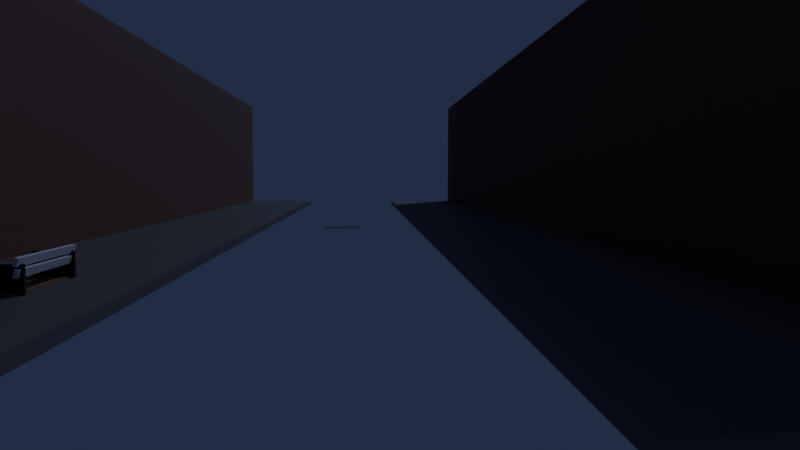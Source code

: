 # Source: link-append.blend  (saved by Blender 5.2.45; exported with 4.5.12 LTS)
import bpy
from mathutils import Matrix  # noqa: F401  (used for matrix-valued properties, if any)

bpy.ops.wm.read_factory_settings(use_empty=True)
scene = bpy.context.scene
scene.name = 'Scene'
col_street_lamp = bpy.data.collections.new('Street Lamp')  # instanced only; not linked into the scene

# ---- materials (node trees are filled in below, after node groups)
mat_cobblestone = bpy.data.materials.new('Cobblestone')
mat_cobblestone.diffuse_color = (0.09, 0.08, 0.075, 1.0)
mat_pavement__1 = bpy.data.materials.new('Pavement -1')
mat_pavement__1.diffuse_color = (0.16, 0.15, 0.14, 1.0)
mat_brick__1 = bpy.data.materials.new('Brick -1')
mat_brick__1.diffuse_color = (0.22, 0.09, 0.06, 1.0)
mat_pavement_1 = bpy.data.materials.new('Pavement 1')
mat_pavement_1.diffuse_color = (0.16, 0.15, 0.14, 1.0)
mat_brick_1 = bpy.data.materials.new('Brick 1')
mat_brick_1.diffuse_color = (0.22, 0.09, 0.06, 1.0)
mat_weathered_wood = bpy.data.materials.new('Weathered Wood')
mat_weathered_wood.diffuse_color = (0.32, 0.18, 0.09, 1.0)
mat_iron = bpy.data.materials.new('Iron')
mat_iron.diffuse_color = (0.02, 0.022, 0.025, 1.0)

# ---- material node trees
mat_cobblestone.use_nodes = True; mat_cobblestone.node_tree.nodes.clear()
_N = mat_cobblestone.node_tree.nodes; _L = mat_cobblestone.node_tree.links
n0 = _N.new('ShaderNodeBsdfPrincipled'); n0.name = 'Principled BSDF'; n0.location = (-200, 100)
n0.inputs[0].default_value = (0.09, 0.08, 0.075, 1.0)
n0.inputs[2].default_value = 0.25
n0.inputs[10].default_value = 0.005
n1 = _N.new('ShaderNodeOutputMaterial'); n1.name = 'Material Output'; n1.location = (200, 100)
_L.new(n0.outputs[0], n1.inputs[0])
n1.is_active_output = True
mat_pavement__1.use_nodes = True; mat_pavement__1.node_tree.nodes.clear()
_N = mat_pavement__1.node_tree.nodes; _L = mat_pavement__1.node_tree.links
n0 = _N.new('ShaderNodeBsdfPrincipled'); n0.name = 'Principled BSDF'; n0.location = (-200, 100)
n0.inputs[0].default_value = (0.16, 0.15, 0.14, 1.0)
n0.inputs[2].default_value = 0.6
n0.inputs[10].default_value = 0.005
n1 = _N.new('ShaderNodeOutputMaterial'); n1.name = 'Material Output'; n1.location = (200, 100)
_L.new(n0.outputs[0], n1.inputs[0])
n1.is_active_output = True
mat_brick__1.use_nodes = True; mat_brick__1.node_tree.nodes.clear()
_N = mat_brick__1.node_tree.nodes; _L = mat_brick__1.node_tree.links
n0 = _N.new('ShaderNodeBsdfPrincipled'); n0.name = 'Principled BSDF'; n0.location = (-200, 100)
n0.inputs[0].default_value = (0.22, 0.09, 0.06, 1.0)
n0.inputs[2].default_value = 0.8
n0.inputs[10].default_value = 0.005
n1 = _N.new('ShaderNodeOutputMaterial'); n1.name = 'Material Output'; n1.location = (200, 100)
_L.new(n0.outputs[0], n1.inputs[0])
n1.is_active_output = True
mat_pavement_1.use_nodes = True; mat_pavement_1.node_tree.nodes.clear()
_N = mat_pavement_1.node_tree.nodes; _L = mat_pavement_1.node_tree.links
n0 = _N.new('ShaderNodeBsdfPrincipled'); n0.name = 'Principled BSDF'; n0.location = (-200, 100)
n0.inputs[0].default_value = (0.16, 0.15, 0.14, 1.0)
n0.inputs[2].default_value = 0.6
n0.inputs[10].default_value = 0.005
n1 = _N.new('ShaderNodeOutputMaterial'); n1.name = 'Material Output'; n1.location = (200, 100)
_L.new(n0.outputs[0], n1.inputs[0])
n1.is_active_output = True
mat_brick_1.use_nodes = True; mat_brick_1.node_tree.nodes.clear()
_N = mat_brick_1.node_tree.nodes; _L = mat_brick_1.node_tree.links
n0 = _N.new('ShaderNodeBsdfPrincipled'); n0.name = 'Principled BSDF'; n0.location = (-200, 100)
n0.inputs[0].default_value = (0.22, 0.09, 0.06, 1.0)
n0.inputs[2].default_value = 0.8
n0.inputs[10].default_value = 0.005
n1 = _N.new('ShaderNodeOutputMaterial'); n1.name = 'Material Output'; n1.location = (200, 100)
_L.new(n0.outputs[0], n1.inputs[0])
n1.is_active_output = True
mat_weathered_wood.use_nodes = True; mat_weathered_wood.node_tree.nodes.clear()
_N = mat_weathered_wood.node_tree.nodes; _L = mat_weathered_wood.node_tree.links
n0 = _N.new('ShaderNodeBsdfPrincipled'); n0.name = 'Principled BSDF'; n0.location = (-200, 100)
n0.inputs[0].default_value = (0.32, 0.18, 0.09, 1.0)
n0.inputs[2].default_value = 0.7
n0.inputs[10].default_value = 0.005
n1 = _N.new('ShaderNodeOutputMaterial'); n1.name = 'Material Output'; n1.location = (200, 100)
_L.new(n0.outputs[0], n1.inputs[0])
n1.is_active_output = True
mat_iron.use_nodes = True; mat_iron.node_tree.nodes.clear()
_N = mat_iron.node_tree.nodes; _L = mat_iron.node_tree.links
n0 = _N.new('ShaderNodeBsdfPrincipled'); n0.name = 'Principled BSDF'; n0.location = (-200, 100)
n0.inputs[0].default_value = (0.02, 0.022, 0.025, 1.0)
n0.inputs[1].default_value = 1.0
n0.inputs[2].default_value = 0.35
n0.inputs[10].default_value = 0.005
n1 = _N.new('ShaderNodeOutputMaterial'); n1.name = 'Material Output'; n1.location = (200, 100)
_L.new(n0.outputs[0], n1.inputs[0])
n1.is_active_output = True

# ---- world
world_dusk = bpy.data.worlds.new('Dusk'); scene.world = world_dusk
world_dusk.use_nodes = True; world_dusk.node_tree.nodes.clear()
_N = world_dusk.node_tree.nodes; _L = world_dusk.node_tree.links
n0 = _N.new('ShaderNodeBackground'); n0.name = 'Background'; n0.location = (-200, 100)
n0.inputs[0].default_value = (0.035, 0.05, 0.11, 1.0)
n0.inputs[1].default_value = 0.6
n1 = _N.new('ShaderNodeOutputWorld'); n1.name = 'World Output'; n1.location = (200, 100)
_L.new(n0.outputs[0], n1.inputs[0])
n1.is_active_output = True
world_dusk.color = (0.03, 0.045, 0.09)

# ---- cameras
cam_camera = bpy.data.cameras.new('Camera')
cam_camera.lens = 32.0

# ---- lights
light_moon = bpy.data.lights.new('Moon', 'SUN')
light_moon.color = (0.55, 0.65, 1.0)
light_moon.angle = 0.03491
light_moon.energy = 0.6

# ---- meshes
me_road = bpy.data.meshes.new('Road')
me_road.from_pydata([(-0.5, -0.5, 0.0), (0.5, -0.5, 0.0), (-0.5, 0.5, 0.0), (0.5, 0.5, 0.0)], [], [(0, 1, 3, 2)])
_uv = me_road.uv_layers.new(name='UVMap')
_uv.uv.foreach_set('vector', [0.0, 0.0, 1.0, 0.0, 1.0, 1.0, 0.0, 1.0])
me_road.materials.append(mat_cobblestone)
me_road.update()
me_pavement_left = bpy.data.meshes.new('Pavement Left')
me_pavement_left.from_pydata([(-1.5, -17.0, -0.08), (-1.5, -17.0, 0.08), (-1.5, 17.0, -0.08), (-1.5, 17.0, 0.08), (1.5, -17.0, -0.08), (1.5, -17.0, 0.08), (1.5, 17.0, -0.08), (1.5, 17.0, 0.08)], [], [(0, 1, 3, 2), (2, 3, 7, 6), (6, 7, 5, 4), (4, 5, 1, 0), (2, 6, 4, 0), (7, 3, 1, 5)])
_uv = me_pavement_left.uv_layers.new(name='UVMap')
_uv.uv.foreach_set('vector', [0.375, 0.0, 0.625, 0.0, 0.625, 0.25, 0.375, 0.25, 0.375, 0.25, 0.625, 0.25, 0.625, 0.5, 0.375, 0.5, 0.375, 0.5, 0.625, 0.5, 0.625, 0.75, 0.375, 0.75, 0.375, 0.75, 0.625, 0.75, 0.625, 1.0, 0.375, 1.0, 0.125, 0.5, 0.375, 0.5, 0.375, 0.75, 0.125, 0.75, 0.625, 0.5, 0.875, 0.5, 0.875, 0.75, 0.625, 0.75])
me_pavement_left.materials.append(mat_pavement__1)
me_pavement_left.update()
me_houses_left = bpy.data.meshes.new('Houses Left')
me_houses_left.from_pydata([(-2.4, -17.0, -2.5), (-2.4, -17.0, 2.5), (-2.4, 17.0, -2.5), (-2.4, 17.0, 2.5), (2.4, -17.0, -2.5), (2.4, -17.0, 2.5), (2.4, 17.0, -2.5), (2.4, 17.0, 2.5)], [], [(0, 1, 3, 2), (2, 3, 7, 6), (6, 7, 5, 4), (4, 5, 1, 0), (2, 6, 4, 0), (7, 3, 1, 5)])
_uv = me_houses_left.uv_layers.new(name='UVMap')
_uv.uv.foreach_set('vector', [0.375, 0.0, 0.625, 0.0, 0.625, 0.25, 0.375, 0.25, 0.375, 0.25, 0.625, 0.25, 0.625, 0.5, 0.375, 0.5, 0.375, 0.5, 0.625, 0.5, 0.625, 0.75, 0.375, 0.75, 0.375, 0.75, 0.625, 0.75, 0.625, 1.0, 0.375, 1.0, 0.125, 0.5, 0.375, 0.5, 0.375, 0.75, 0.125, 0.75, 0.625, 0.5, 0.875, 0.5, 0.875, 0.75, 0.625, 0.75])
me_houses_left.materials.append(mat_brick__1)
me_houses_left.update()
me_pavement_right = bpy.data.meshes.new('Pavement Right')
me_pavement_right.from_pydata([(-1.5, -17.0, -0.08), (-1.5, -17.0, 0.08), (-1.5, 17.0, -0.08), (-1.5, 17.0, 0.08), (1.5, -17.0, -0.08), (1.5, -17.0, 0.08), (1.5, 17.0, -0.08), (1.5, 17.0, 0.08)], [], [(0, 1, 3, 2), (2, 3, 7, 6), (6, 7, 5, 4), (4, 5, 1, 0), (2, 6, 4, 0), (7, 3, 1, 5)])
_uv = me_pavement_right.uv_layers.new(name='UVMap')
_uv.uv.foreach_set('vector', [0.375, 0.0, 0.625, 0.0, 0.625, 0.25, 0.375, 0.25, 0.375, 0.25, 0.625, 0.25, 0.625, 0.5, 0.375, 0.5, 0.375, 0.5, 0.625, 0.5, 0.625, 0.75, 0.375, 0.75, 0.375, 0.75, 0.625, 0.75, 0.625, 1.0, 0.375, 1.0, 0.125, 0.5, 0.375, 0.5, 0.375, 0.75, 0.125, 0.75, 0.625, 0.5, 0.875, 0.5, 0.875, 0.75, 0.625, 0.75])
me_pavement_right.materials.append(mat_pavement_1)
me_pavement_right.update()
me_houses_right = bpy.data.meshes.new('Houses Right')
me_houses_right.from_pydata([(-2.4, -17.0, -2.5), (-2.4, -17.0, 2.5), (-2.4, 17.0, -2.5), (-2.4, 17.0, 2.5), (2.4, -17.0, -2.5), (2.4, -17.0, 2.5), (2.4, 17.0, -2.5), (2.4, 17.0, 2.5)], [], [(0, 1, 3, 2), (2, 3, 7, 6), (6, 7, 5, 4), (4, 5, 1, 0), (2, 6, 4, 0), (7, 3, 1, 5)])
_uv = me_houses_right.uv_layers.new(name='UVMap')
_uv.uv.foreach_set('vector', [0.375, 0.0, 0.625, 0.0, 0.625, 0.25, 0.375, 0.25, 0.375, 0.25, 0.625, 0.25, 0.625, 0.5, 0.375, 0.5, 0.375, 0.5, 0.625, 0.5, 0.625, 0.75, 0.375, 0.75, 0.375, 0.75, 0.625, 0.75, 0.625, 1.0, 0.375, 1.0, 0.125, 0.5, 0.375, 0.5, 0.375, 0.75, 0.125, 0.75, 0.625, 0.5, 0.875, 0.5, 0.875, 0.75, 0.625, 0.75])
me_houses_right.materials.append(mat_brick_1)
me_houses_right.update()
me_bench = bpy.data.meshes.new('Bench')
me_bench.from_pydata([(-0.8, -0.055, -0.025), (-0.8, -0.055, 0.025), (-0.8, 0.055, -0.025), (-0.8, 0.055, 0.025), (0.8, -0.055, -0.025), (0.8, -0.055, 0.025), (0.8, 0.055, -0.025), (0.8, 0.055, 0.025), (-0.8, 0.085, -0.025), (-0.8, 0.085, 0.025), (-0.8, 0.195, -0.025), (-0.8, 0.195, 0.025), (0.8, 0.085, -0.025), (0.8, 0.085, 0.025), (0.8, 0.195, -0.025), (0.8, 0.195, 0.025), (-0.8, 0.225, -0.025), (-0.8, 0.225, 0.025), (-0.8, 0.335, -0.025), (-0.8, 0.335, 0.025), (0.8, 0.225, -0.025), (0.8, 0.225, 0.025), (0.8, 0.335, -0.025), (0.8, 0.335, 0.025), (-0.8, 0.365, -0.025), (-0.8, 0.365, 0.025), (-0.8, 0.475, -0.025), (-0.8, 0.475, 0.025), (0.8, 0.365, -0.025), (0.8, 0.365, 0.025), (0.8, 0.475, -0.025), (0.8, 0.475, 0.025), (-0.8, 0.4334, 0.2077), (-0.8, 0.4581, 0.3046), (-0.8, 0.4819, 0.1954), (-0.8, 0.5066, 0.2923), (0.8, 0.4334, 0.2077), (0.8, 0.4581, 0.3046), (0.8, 0.4819, 0.1954), (0.8, 0.5066, 0.2923), (-0.8, 0.4334, 0.3377), (-0.8, 0.4581, 0.4346), (-0.8, 0.4819, 0.3254), (-0.8, 0.5066, 0.4223), (0.8, 0.4334, 0.3377), (0.8, 0.4581, 0.4346), (0.8, 0.4819, 0.3254), (0.8, 0.5066, 0.4223), (-0.73, -0.02, -0.45), (-0.73, -0.02, 0.35), (-0.73, 0.52, -0.45), (-0.73, 0.52, 0.35), (-0.67, -0.02, -0.45), (-0.67, -0.02, 0.35), (-0.67, 0.52, -0.45), (-0.67, 0.52, 0.35), (0.67, -0.02, -0.45), (0.67, -0.02, 0.35), (0.67, 0.52, -0.45), (0.67, 0.52, 0.35), (0.73, -0.02, -0.45), (0.73, -0.02, 0.35), (0.73, 0.52, -0.45), (0.73, 0.52, 0.35)], [], [(0, 1, 3, 2), (2, 3, 7, 6), (6, 7, 5, 4), (4, 5, 1, 0), (2, 6, 4, 0), (7, 3, 1, 5), (8, 9, 11, 10), (10, 11, 15, 14), (14, 15, 13, 12), (12, 13, 9, 8), (10, 14, 12, 8), (15, 11, 9, 13), (16, 17, 19, 18), (18, 19, 23, 22), (22, 23, 21, 20), (20, 21, 17, 16), (18, 22, 20, 16), (23, 19, 17, 21), (24, 25, 27, 26), (26, 27, 31, 30), (30, 31, 29, 28), (28, 29, 25, 24), (26, 30, 28, 24), (31, 27, 25, 29), (32, 33, 35, 34), (34, 35, 39, 38), (38, 39, 37, 36), (36, 37, 33, 32), (34, 38, 36, 32), (39, 35, 33, 37), (40, 41, 43, 42), (42, 43, 47, 46), (46, 47, 45, 44), (44, 45, 41, 40), (42, 46, 44, 40), (47, 43, 41, 45), (48, 49, 51, 50), (50, 51, 55, 54), (54, 55, 53, 52), (52, 53, 49, 48), (50, 54, 52, 48), (55, 51, 49, 53), (56, 57, 59, 58), (58, 59, 63, 62), (62, 63, 61, 60), (60, 61, 57, 56), (58, 62, 60, 56), (63, 59, 57, 61)])
me_bench.polygons.foreach_set('material_index', [0, 0, 0, 0, 0, 0, 0, 0, 0, 0, 0, 0, 0, 0, 0, 0, 0, 0, 0, 0, 0, 0, 0, 0, 1, 1, 1, 1, 1, 1, 1, 1, 1, 1, 1, 1, 2, 2, 2, 2, 2, 2, 2, 2, 2, 2, 2, 2])
_uv = me_bench.uv_layers.new(name='UVMap')
_uv.uv.foreach_set('vector', [0.375, 0.0, 0.625, 0.0, 0.625, 0.25, 0.375, 0.25, 0.375, 0.25, 0.625, 0.25, 0.625, 0.5, 0.375, 0.5, 0.375, 0.5, 0.625, 0.5, 0.625, 0.75, 0.375, 0.75, 0.375, 0.75, 0.625, 0.75, 0.625, 1.0, 0.375, 1.0, 0.125, 0.5, 0.375, 0.5, 0.375, 0.75, 0.125, 0.75, 0.625, 0.5, 0.875, 0.5, 0.875, 0.75, 0.625, 0.75, 0.375, 0.0, 0.625, 0.0, 0.625, 0.25, 0.375, 0.25, 0.375, 0.25, 0.625, 0.25, 0.625, 0.5, 0.375, 0.5, 0.375, 0.5, 0.625, 0.5, 0.625, 0.75, 0.375, 0.75, 0.375, 0.75, 0.625, 0.75, 0.625, 1.0, 0.375, 1.0, 0.125, 0.5, 0.375, 0.5, 0.375, 0.75, 0.125, 0.75, 0.625, 0.5, 0.875, 0.5, 0.875, 0.75, 0.625, 0.75, 0.375, 0.0, 0.625, 0.0, 0.625, 0.25, 0.375, 0.25, 0.375, 0.25, 0.625, 0.25, 0.625, 0.5, 0.375, 0.5, 0.375, 0.5, 0.625, 0.5, 0.625, 0.75, 0.375, 0.75, 0.375, 0.75, 0.625, 0.75, 0.625, 1.0, 0.375, 1.0, 0.125, 0.5, 0.375, 0.5, 0.375, 0.75, 0.125, 0.75, 0.625, 0.5, 0.875, 0.5, 0.875, 0.75, 0.625, 0.75, 0.375, 0.0, 0.625, 0.0, 0.625, 0.25, 0.375, 0.25, 0.375, 0.25, 0.625, 0.25, 0.625, 0.5, 0.375, 0.5, 0.375, 0.5, 0.625, 0.5, 0.625, 0.75, 0.375, 0.75, 0.375, 0.75, 0.625, 0.75, 0.625, 1.0, 0.375, 1.0, 0.125, 0.5, 0.375, 0.5, 0.375, 0.75, 0.125, 0.75, 0.625, 0.5, 0.875, 0.5, 0.875, 0.75, 0.625, 0.75, 0.375, 0.0, 0.625, 0.0, 0.625, 0.25, 0.375, 0.25, 0.375, 0.25, 0.625, 0.25, 0.625, 0.5, 0.375, 0.5, 0.375, 0.5, 0.625, 0.5, 0.625, 0.75, 0.375, 0.75, 0.375, 0.75, 0.625, 0.75, 0.625, 1.0, 0.375, 1.0, 0.125, 0.5, 0.375, 0.5, 0.375, 0.75, 0.125, 0.75, 0.625, 0.5, 0.875, 0.5, 0.875, 0.75, 0.625, 0.75, 0.375, 0.0, 0.625, 0.0, 0.625, 0.25, 0.375, 0.25, 0.375, 0.25, 0.625, 0.25, 0.625, 0.5, 0.375, 0.5, 0.375, 0.5, 0.625, 0.5, 0.625, 0.75, 0.375, 0.75, 0.375, 0.75, 0.625, 0.75, 0.625, 1.0, 0.375, 1.0, 0.125, 0.5, 0.375, 0.5, 0.375, 0.75, 0.125, 0.75, 0.625, 0.5, 0.875, 0.5, 0.875, 0.75, 0.625, 0.75, 0.375, 0.0, 0.625, 0.0, 0.625, 0.25, 0.375, 0.25, 0.375, 0.25, 0.625, 0.25, 0.625, 0.5, 0.375, 0.5, 0.375, 0.5, 0.625, 0.5, 0.625, 0.75, 0.375, 0.75, 0.375, 0.75, 0.625, 0.75, 0.625, 1.0, 0.375, 1.0, 0.125, 0.5, 0.375, 0.5, 0.375, 0.75, 0.125, 0.75, 0.625, 0.5, 0.875, 0.5, 0.875, 0.75, 0.625, 0.75, 0.375, 0.0, 0.625, 0.0, 0.625, 0.25, 0.375, 0.25, 0.375, 0.25, 0.625, 0.25, 0.625, 0.5, 0.375, 0.5, 0.375, 0.5, 0.625, 0.5, 0.625, 0.75, 0.375, 0.75, 0.375, 0.75, 0.625, 0.75, 0.625, 1.0, 0.375, 1.0, 0.125, 0.5, 0.375, 0.5, 0.375, 0.75, 0.125, 0.75, 0.625, 0.5, 0.875, 0.5, 0.875, 0.75, 0.625, 0.75])
me_bench.materials.append(mat_weathered_wood)
me_bench.materials.append(None)
me_bench.materials.append(mat_iron)
me_bench.update()

# ---- objects
ob_road = bpy.data.objects.new('Road', me_road)
ob_pavement_left = bpy.data.objects.new('Pavement Left', me_pavement_left)
ob_houses_left = bpy.data.objects.new('Houses Left', me_houses_left)
ob_pavement_right = bpy.data.objects.new('Pavement Right', me_pavement_right)
ob_houses_right = bpy.data.objects.new('Houses Right', me_houses_right)
ob_street_lamp = bpy.data.objects.new('Street Lamp', None)
ob_street_lamp_001 = bpy.data.objects.new('Street Lamp.001', None)
ob_street_lamp_002 = bpy.data.objects.new('Street Lamp.002', None)
ob_street_lamp_003 = bpy.data.objects.new('Street Lamp.003', None)
ob_street_lamp_004 = bpy.data.objects.new('Street Lamp.004', None)
ob_street_lamp_005 = bpy.data.objects.new('Street Lamp.005', None)
ob_street_lamp_006 = bpy.data.objects.new('Street Lamp.006', None)
ob_street_lamp_007 = bpy.data.objects.new('Street Lamp.007', None)
ob_bench = bpy.data.objects.new('Bench', me_bench)
ob_moon = bpy.data.objects.new('Moon', light_moon)
ob_camera = bpy.data.objects.new('Camera', cam_camera)

# ---- transforms, parenting, visibility, modifiers, constraints
ob_road.location = (0.0, 14.0, 0.0)
ob_pavement_left.location = (-3.6, 14.0, 0.08)
ob_houses_left.location = (-7.5, 14.0, 2.5)
ob_pavement_right.location = (3.6, 14.0, 0.08)
ob_houses_right.location = (7.5, 14.0, 2.5)
ob_street_lamp.location = (-2.9, 0.0, 0.16)
ob_street_lamp.instance_type = 'COLLECTION'
ob_street_lamp_001.location = (2.9, 4.5, 0.16)
ob_street_lamp_001.instance_type = 'COLLECTION'
ob_street_lamp_002.location = (-2.9, 9.0, 0.16)
ob_street_lamp_002.instance_type = 'COLLECTION'
ob_street_lamp_003.location = (2.9, 13.5, 0.16)
ob_street_lamp_003.instance_type = 'COLLECTION'
ob_street_lamp_004.location = (-2.9, 18.0, 0.16)
ob_street_lamp_004.instance_type = 'COLLECTION'
ob_street_lamp_005.location = (2.9, 22.5, 0.16)
ob_street_lamp_005.instance_type = 'COLLECTION'
ob_street_lamp_006.location = (-2.9, 27.0, 0.16)
ob_street_lamp_006.instance_type = 'COLLECTION'
ob_street_lamp_007.location = (2.9, 31.5, 0.16)
ob_street_lamp_007.instance_type = 'COLLECTION'
ob_bench.location = (-3.7, 2.3, 0.16)
ob_bench.rotation_euler = (0.0, 0.0, -1.571)
ob_moon.location = (0.0, 0.0, 0.0)
ob_moon.rotation_euler = (0.9599, 0.0, 2.618)
ob_camera.location = (0.6, -6.5, 1.5)
ob_camera.rotation_euler = (1.501, 0.0, -0.05236)
ob_street_lamp.instance_collection = col_street_lamp
ob_street_lamp_001.instance_collection = col_street_lamp
ob_street_lamp_002.instance_collection = col_street_lamp
ob_street_lamp_003.instance_collection = col_street_lamp
ob_street_lamp_004.instance_collection = col_street_lamp
ob_street_lamp_005.instance_collection = col_street_lamp
ob_street_lamp_006.instance_collection = col_street_lamp
ob_street_lamp_007.instance_collection = col_street_lamp

# ---- collection membership
scene.collection.objects.link(ob_road)
scene.collection.objects.link(ob_pavement_left)
scene.collection.objects.link(ob_houses_left)
scene.collection.objects.link(ob_pavement_right)
scene.collection.objects.link(ob_houses_right)
scene.collection.objects.link(ob_street_lamp)
scene.collection.objects.link(ob_street_lamp_001)
scene.collection.objects.link(ob_street_lamp_002)
scene.collection.objects.link(ob_street_lamp_003)
scene.collection.objects.link(ob_street_lamp_004)
scene.collection.objects.link(ob_street_lamp_005)
scene.collection.objects.link(ob_street_lamp_006)
scene.collection.objects.link(ob_street_lamp_007)
scene.collection.objects.link(ob_bench)
scene.collection.objects.link(ob_moon)
scene.collection.objects.link(ob_camera)

# ---- scene / render settings (as saved in the file)
scene.camera = ob_camera
scene.frame_start = 1; scene.frame_end = 250; scene.frame_set(1)
scene.render.engine = 'BLENDER_EEVEE_NEXT'
scene.render.resolution_x = 1280
scene.render.resolution_y = 720
scene.render.bake_bias = 0.0
scene.render.bake_samples = 0
scene.render.compositor_device = 'GPU'
scene.eevee.use_volume_custom_range = False
scene.eevee.fast_gi_thickness_near = 0.1
scene.eevee.fast_gi_thickness_far = 0.0
scene.eevee.ray_tracing_options.screen_trace_thickness = 0.1
bpy.context.view_layer.update()
